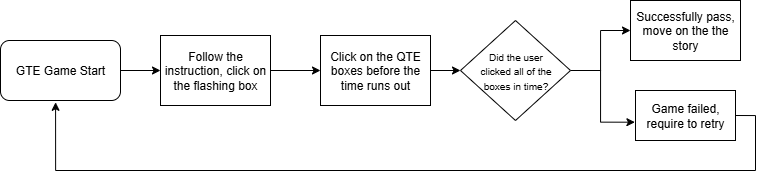

The diagram above was exported from draw.io. Its source (the exported page's mxGraphModel, read from the mxfile embedded in the PNG):
<mxGraphModel dx="925" dy="540" grid="1" gridSize="10" guides="1" tooltips="1" connect="1" arrows="1" fold="1" page="1" pageScale="1" pageWidth="827" pageHeight="1169" math="0" shadow="0">
  <root>
    <mxCell id="0" />
    <mxCell id="1" parent="0" />
    <mxCell id="ur3JRLj-nGSydTvxZA_h-2" style="edgeStyle=orthogonalEdgeStyle;rounded=0;orthogonalLoop=1;jettySize=auto;html=1;" edge="1" parent="1" source="ur3JRLj-nGSydTvxZA_h-1">
      <mxGeometry relative="1" as="geometry">
        <mxPoint x="190" y="210" as="targetPoint" />
      </mxGeometry>
    </mxCell>
    <mxCell id="ur3JRLj-nGSydTvxZA_h-1" value="GTE Game Start" style="rounded=1;whiteSpace=wrap;html=1;" vertex="1" parent="1">
      <mxGeometry x="30" y="180" width="120" height="60" as="geometry" />
    </mxCell>
    <mxCell id="ur3JRLj-nGSydTvxZA_h-4" style="edgeStyle=orthogonalEdgeStyle;rounded=0;orthogonalLoop=1;jettySize=auto;html=1;exitX=1;exitY=0.5;exitDx=0;exitDy=0;" edge="1" parent="1" source="ur3JRLj-nGSydTvxZA_h-3">
      <mxGeometry relative="1" as="geometry">
        <mxPoint x="350" y="210" as="targetPoint" />
      </mxGeometry>
    </mxCell>
    <mxCell id="ur3JRLj-nGSydTvxZA_h-3" value="Follow the instruction, click on the flashing box" style="rounded=0;whiteSpace=wrap;html=1;" vertex="1" parent="1">
      <mxGeometry x="190" y="175" width="110" height="70" as="geometry" />
    </mxCell>
    <mxCell id="ur3JRLj-nGSydTvxZA_h-8" style="edgeStyle=orthogonalEdgeStyle;rounded=0;orthogonalLoop=1;jettySize=auto;html=1;exitX=1;exitY=0.5;exitDx=0;exitDy=0;entryX=0;entryY=0.5;entryDx=0;entryDy=0;" edge="1" parent="1" source="ur3JRLj-nGSydTvxZA_h-5" target="ur3JRLj-nGSydTvxZA_h-6">
      <mxGeometry relative="1" as="geometry" />
    </mxCell>
    <mxCell id="ur3JRLj-nGSydTvxZA_h-5" value="Click on the QTE boxes before the time runs out" style="rounded=0;whiteSpace=wrap;html=1;" vertex="1" parent="1">
      <mxGeometry x="350" y="175" width="110" height="70" as="geometry" />
    </mxCell>
    <mxCell id="ur3JRLj-nGSydTvxZA_h-9" style="edgeStyle=orthogonalEdgeStyle;rounded=0;orthogonalLoop=1;jettySize=auto;html=1;exitX=1;exitY=0.5;exitDx=0;exitDy=0;" edge="1" parent="1" source="ur3JRLj-nGSydTvxZA_h-6">
      <mxGeometry relative="1" as="geometry">
        <mxPoint x="660" y="170" as="targetPoint" />
      </mxGeometry>
    </mxCell>
    <mxCell id="ur3JRLj-nGSydTvxZA_h-11" style="edgeStyle=orthogonalEdgeStyle;rounded=0;orthogonalLoop=1;jettySize=auto;html=1;exitX=1;exitY=0.5;exitDx=0;exitDy=0;entryX=-0.006;entryY=0.634;entryDx=0;entryDy=0;entryPerimeter=0;" edge="1" parent="1" source="ur3JRLj-nGSydTvxZA_h-6" target="ur3JRLj-nGSydTvxZA_h-12">
      <mxGeometry relative="1" as="geometry">
        <mxPoint x="660" y="260" as="targetPoint" />
        <Array as="points">
          <mxPoint x="630" y="210" />
          <mxPoint x="630" y="262" />
        </Array>
      </mxGeometry>
    </mxCell>
    <mxCell id="ur3JRLj-nGSydTvxZA_h-6" value="" style="rhombus;whiteSpace=wrap;html=1;" vertex="1" parent="1">
      <mxGeometry x="490" y="160" width="110" height="100" as="geometry" />
    </mxCell>
    <mxCell id="ur3JRLj-nGSydTvxZA_h-7" value="&lt;font style=&quot;font-size: 10px; line-height: 90%;&quot;&gt;Did the user clicked all of the boxes in time?&lt;/font&gt;" style="text;html=1;align=center;verticalAlign=middle;whiteSpace=wrap;rounded=0;" vertex="1" parent="1">
      <mxGeometry x="507.5" y="180" width="75" height="60" as="geometry" />
    </mxCell>
    <mxCell id="ur3JRLj-nGSydTvxZA_h-10" value="Successfully pass,&lt;div&gt;move on the the story&lt;/div&gt;" style="rounded=0;whiteSpace=wrap;html=1;" vertex="1" parent="1">
      <mxGeometry x="660" y="140" width="110" height="60" as="geometry" />
    </mxCell>
    <mxCell id="ur3JRLj-nGSydTvxZA_h-12" value="Game failed, require to retry" style="rounded=0;whiteSpace=wrap;html=1;" vertex="1" parent="1">
      <mxGeometry x="665" y="230" width="100" height="50" as="geometry" />
    </mxCell>
    <mxCell id="ur3JRLj-nGSydTvxZA_h-14" style="edgeStyle=orthogonalEdgeStyle;rounded=0;orthogonalLoop=1;jettySize=auto;html=1;exitX=1;exitY=0.5;exitDx=0;exitDy=0;entryX=0.459;entryY=1.03;entryDx=0;entryDy=0;entryPerimeter=0;" edge="1" parent="1" source="ur3JRLj-nGSydTvxZA_h-12" target="ur3JRLj-nGSydTvxZA_h-1">
      <mxGeometry relative="1" as="geometry">
        <Array as="points">
          <mxPoint x="785" y="255" />
          <mxPoint x="785" y="310" />
          <mxPoint x="85" y="310" />
        </Array>
      </mxGeometry>
    </mxCell>
  </root>
</mxGraphModel>